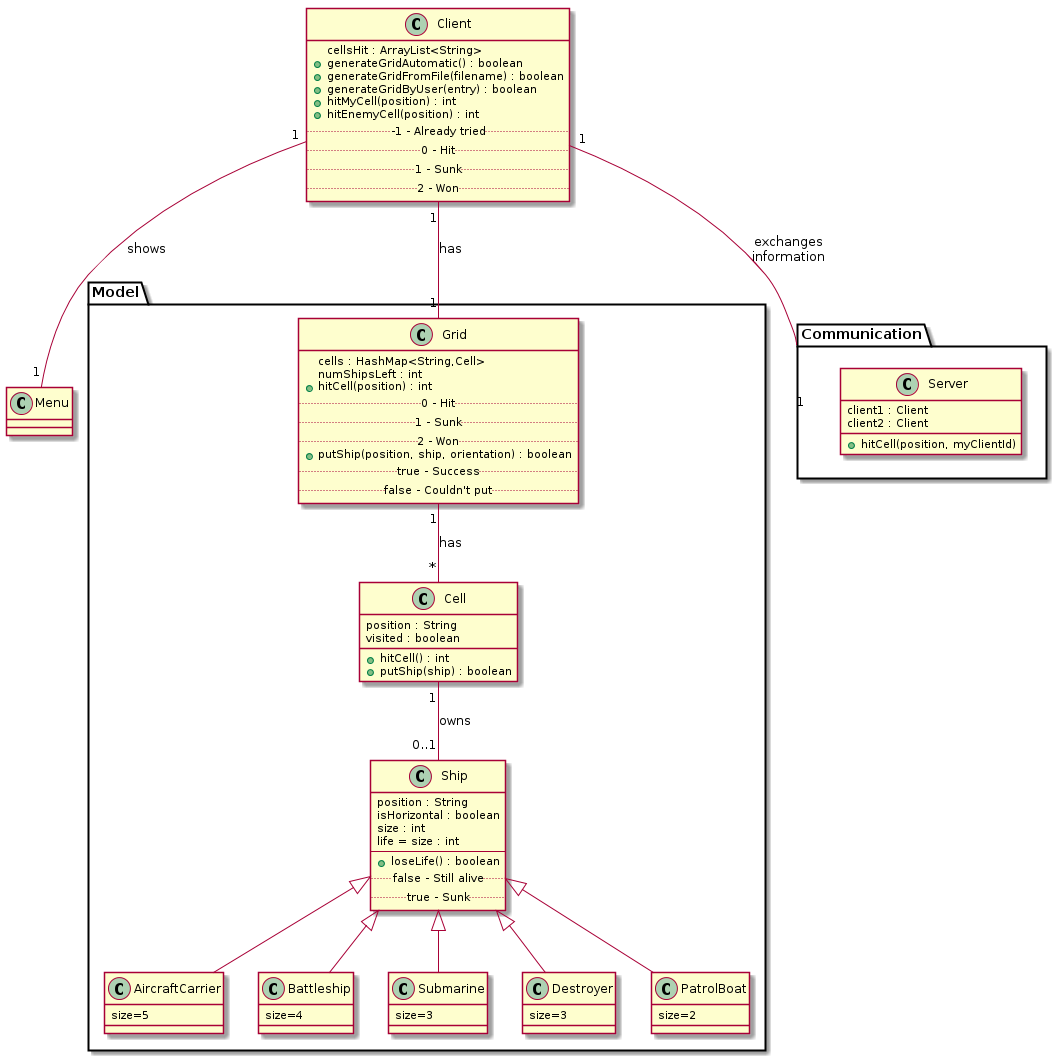

The diagram above was rendered by PlantUML. Its source (embedded in the PNG):
@startuml
class Client {
	cellsHit : ArrayList<String>
	+generateGridAutomatic() : boolean
	+generateGridFromFile(filename) : boolean
	+generateGridByUser(entry) : boolean
	+hitMyCell(position) : int
	+hitEnemyCell(position) : int
	.. -1 - Already tried ..
	.. 0 - Hit ..
	.. 1 - Sunk ..
	.. 2 - Won ..
}

class Menu {
	
}

package Model {
	class Grid {
		cells : HashMap<String,Cell>
		numShipsLeft : int
		+hitCell(position) : int
		.. 0 - Hit ..
		.. 1 - Sunk ..
		.. 2 - Won ..
		+putShip(position, ship, orientation) : boolean
		.. true - Success ..
		.. false - Couldn't put ..
	}

	class Cell {
		position : String
		visited : boolean
		+hitCell() : int
		+putShip(ship) : boolean
	}

	class Ship{
		position : String
		isHorizontal : boolean
		size : int
		life = size : int
		----
		+loseLife() : boolean
		.. false - Still alive ..
		.. true - Sunk ..
	}

	class AircraftCarrier extends Ship{
		size=5
	}

	class Battleship extends Ship{
		size=4
	}

	class Submarine extends Ship{
		size=3
	}

	class Destroyer extends Ship{
		size=3
	}

	class PatrolBoat extends Ship{
		size=2
	}
}

package Communication {
	class Server{
		client1 : Client
		client2 : Client
		+hitCell(position, myClientId)
	}	
}

Client "1"--"1" Communication : exchanges\ninformation
Client "1"--"1" Menu : shows
Client "1"--"1" Grid : has

Grid "1"--"*" Cell : has
Cell "1"--"0..1" Ship : owns
@enduml